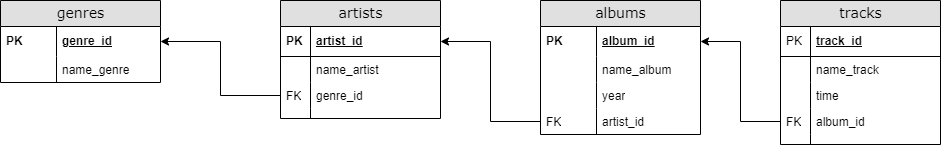

The diagram above was exported from draw.io. Its source (the exported page's mxGraphModel, read from the mxfile embedded in the PNG):
<mxGraphModel dx="1264" dy="535" grid="1" gridSize="10" guides="1" tooltips="1" connect="1" arrows="1" fold="1" page="1" pageScale="1" pageWidth="1100" pageHeight="850" background="none" math="0" shadow="0">
  <root>
    <mxCell id="0" />
    <mxCell id="1" parent="0" />
    <mxCell id="2e49270ec7c68f3f-1" value="genres" style="swimlane;html=1;fontStyle=0;childLayout=stackLayout;horizontal=1;startSize=26;fillColor=#e0e0e0;horizontalStack=0;resizeParent=1;resizeLast=0;collapsible=1;marginBottom=0;swimlaneFillColor=#ffffff;align=center;rounded=0;shadow=0;comic=0;labelBackgroundColor=none;strokeWidth=1;fontFamily=Verdana;fontSize=14" parent="1" vertex="1">
      <mxGeometry x="40" y="70" width="160" height="82" as="geometry" />
    </mxCell>
    <mxCell id="2e49270ec7c68f3f-2" value="genre_id" style="shape=partialRectangle;top=0;left=0;right=0;bottom=0;html=1;align=left;verticalAlign=middle;fillColor=none;spacingLeft=60;spacingRight=4;whiteSpace=wrap;overflow=hidden;rotatable=0;points=[[0,0.5],[1,0.5]];portConstraint=eastwest;dropTarget=0;fontStyle=5;" parent="2e49270ec7c68f3f-1" vertex="1">
      <mxGeometry y="26" width="160" height="30" as="geometry" />
    </mxCell>
    <mxCell id="2e49270ec7c68f3f-3" value="PK" style="shape=partialRectangle;fontStyle=1;top=0;left=0;bottom=0;html=1;fillColor=none;align=left;verticalAlign=middle;spacingLeft=4;spacingRight=4;whiteSpace=wrap;overflow=hidden;rotatable=0;points=[];portConstraint=eastwest;part=1;" parent="2e49270ec7c68f3f-2" vertex="1" connectable="0">
      <mxGeometry width="56" height="30" as="geometry" />
    </mxCell>
    <mxCell id="2e49270ec7c68f3f-6" value="name_genre" style="shape=partialRectangle;top=0;left=0;right=0;bottom=0;html=1;align=left;verticalAlign=top;fillColor=none;spacingLeft=60;spacingRight=4;whiteSpace=wrap;overflow=hidden;rotatable=0;points=[[0,0.5],[1,0.5]];portConstraint=eastwest;dropTarget=0;" parent="2e49270ec7c68f3f-1" vertex="1">
      <mxGeometry y="56" width="160" height="26" as="geometry" />
    </mxCell>
    <mxCell id="2e49270ec7c68f3f-7" value="" style="shape=partialRectangle;top=0;left=0;bottom=0;html=1;fillColor=none;align=left;verticalAlign=top;spacingLeft=4;spacingRight=4;whiteSpace=wrap;overflow=hidden;rotatable=0;points=[];portConstraint=eastwest;part=1;" parent="2e49270ec7c68f3f-6" vertex="1" connectable="0">
      <mxGeometry width="56" height="26" as="geometry" />
    </mxCell>
    <mxCell id="2e49270ec7c68f3f-8" value="artists" style="swimlane;html=1;fontStyle=0;childLayout=stackLayout;horizontal=1;startSize=26;fillColor=#e0e0e0;horizontalStack=0;resizeParent=1;resizeLast=0;collapsible=1;marginBottom=0;swimlaneFillColor=#ffffff;align=center;rounded=0;shadow=0;comic=0;labelBackgroundColor=none;strokeWidth=1;fontFamily=Verdana;fontSize=14;swimlaneLine=1;" parent="1" vertex="1">
      <mxGeometry x="320" y="70" width="160" height="118" as="geometry" />
    </mxCell>
    <mxCell id="2e49270ec7c68f3f-9" value="artist_id" style="shape=partialRectangle;top=0;left=0;right=0;bottom=1;html=1;align=left;verticalAlign=middle;fillColor=none;spacingLeft=34;spacingRight=4;whiteSpace=wrap;overflow=hidden;rotatable=0;points=[[0,0.5],[1,0.5]];portConstraint=eastwest;dropTarget=0;fontStyle=5;" parent="2e49270ec7c68f3f-8" vertex="1">
      <mxGeometry y="26" width="160" height="30" as="geometry" />
    </mxCell>
    <mxCell id="2e49270ec7c68f3f-10" value="PK" style="shape=partialRectangle;top=0;left=0;bottom=0;html=1;fillColor=none;align=left;verticalAlign=middle;spacingLeft=4;spacingRight=4;whiteSpace=wrap;overflow=hidden;rotatable=0;points=[];portConstraint=eastwest;part=1;fontStyle=1" parent="2e49270ec7c68f3f-9" vertex="1" connectable="0">
      <mxGeometry width="30" height="30" as="geometry" />
    </mxCell>
    <mxCell id="2e49270ec7c68f3f-11" value="name_artist" style="shape=partialRectangle;top=0;left=0;right=0;bottom=0;html=1;align=left;verticalAlign=top;fillColor=none;spacingLeft=34;spacingRight=4;whiteSpace=wrap;overflow=hidden;rotatable=0;points=[[0,0.5],[1,0.5]];portConstraint=eastwest;dropTarget=0;" parent="2e49270ec7c68f3f-8" vertex="1">
      <mxGeometry y="56" width="160" height="26" as="geometry" />
    </mxCell>
    <mxCell id="2e49270ec7c68f3f-12" value="" style="shape=partialRectangle;top=0;left=0;bottom=0;html=1;fillColor=none;align=left;verticalAlign=top;spacingLeft=4;spacingRight=4;whiteSpace=wrap;overflow=hidden;rotatable=0;points=[];portConstraint=eastwest;part=1;" parent="2e49270ec7c68f3f-11" vertex="1" connectable="0">
      <mxGeometry width="30" height="26" as="geometry" />
    </mxCell>
    <mxCell id="2e49270ec7c68f3f-13" value="genre_id" style="shape=partialRectangle;top=0;left=0;right=0;bottom=0;html=1;align=left;verticalAlign=top;fillColor=none;spacingLeft=34;spacingRight=4;whiteSpace=wrap;overflow=hidden;rotatable=0;points=[[0,0.5],[1,0.5]];portConstraint=eastwest;dropTarget=0;" parent="2e49270ec7c68f3f-8" vertex="1">
      <mxGeometry y="82" width="160" height="26" as="geometry" />
    </mxCell>
    <mxCell id="2e49270ec7c68f3f-14" value="FK" style="shape=partialRectangle;top=0;left=0;bottom=0;html=1;fillColor=none;align=left;verticalAlign=top;spacingLeft=4;spacingRight=4;whiteSpace=wrap;overflow=hidden;rotatable=0;points=[];portConstraint=eastwest;part=1;" parent="2e49270ec7c68f3f-13" vertex="1" connectable="0">
      <mxGeometry width="30" height="26" as="geometry" />
    </mxCell>
    <mxCell id="2e49270ec7c68f3f-17" value="" style="shape=partialRectangle;top=0;left=0;right=0;bottom=0;html=1;align=left;verticalAlign=top;fillColor=none;spacingLeft=34;spacingRight=4;whiteSpace=wrap;overflow=hidden;rotatable=0;points=[[0,0.5],[1,0.5]];portConstraint=eastwest;dropTarget=0;" parent="2e49270ec7c68f3f-8" vertex="1">
      <mxGeometry y="108" width="160" height="10" as="geometry" />
    </mxCell>
    <mxCell id="2e49270ec7c68f3f-18" value="" style="shape=partialRectangle;top=0;left=0;bottom=0;html=1;fillColor=none;align=left;verticalAlign=top;spacingLeft=4;spacingRight=4;whiteSpace=wrap;overflow=hidden;rotatable=0;points=[];portConstraint=eastwest;part=1;" parent="2e49270ec7c68f3f-17" vertex="1" connectable="0">
      <mxGeometry width="30" height="10" as="geometry" />
    </mxCell>
    <mxCell id="2e49270ec7c68f3f-30" value="tracks" style="swimlane;html=1;fontStyle=0;childLayout=stackLayout;horizontal=1;startSize=26;fillColor=#e0e0e0;horizontalStack=0;resizeParent=1;resizeLast=0;collapsible=1;marginBottom=0;swimlaneFillColor=#ffffff;align=center;rounded=0;shadow=0;comic=0;labelBackgroundColor=none;strokeWidth=1;fontFamily=Verdana;fontSize=14" parent="1" vertex="1">
      <mxGeometry x="820" y="70" width="160" height="144" as="geometry" />
    </mxCell>
    <mxCell id="2e49270ec7c68f3f-31" value="track_id" style="shape=partialRectangle;top=0;left=0;right=0;bottom=1;html=1;align=left;verticalAlign=middle;fillColor=none;spacingLeft=34;spacingRight=4;whiteSpace=wrap;overflow=hidden;rotatable=0;points=[[0,0.5],[1,0.5]];portConstraint=eastwest;dropTarget=0;fontStyle=5;" parent="2e49270ec7c68f3f-30" vertex="1">
      <mxGeometry y="26" width="160" height="30" as="geometry" />
    </mxCell>
    <mxCell id="2e49270ec7c68f3f-32" value="PK" style="shape=partialRectangle;top=0;left=0;bottom=0;html=1;fillColor=none;align=left;verticalAlign=middle;spacingLeft=4;spacingRight=4;whiteSpace=wrap;overflow=hidden;rotatable=0;points=[];portConstraint=eastwest;part=1;" parent="2e49270ec7c68f3f-31" vertex="1" connectable="0">
      <mxGeometry width="30" height="30" as="geometry" />
    </mxCell>
    <mxCell id="2e49270ec7c68f3f-33" value="name_track" style="shape=partialRectangle;top=0;left=0;right=0;bottom=0;html=1;align=left;verticalAlign=top;fillColor=none;spacingLeft=34;spacingRight=4;whiteSpace=wrap;overflow=hidden;rotatable=0;points=[[0,0.5],[1,0.5]];portConstraint=eastwest;dropTarget=0;" parent="2e49270ec7c68f3f-30" vertex="1">
      <mxGeometry y="56" width="160" height="26" as="geometry" />
    </mxCell>
    <mxCell id="2e49270ec7c68f3f-34" value="" style="shape=partialRectangle;top=0;left=0;bottom=0;html=1;fillColor=none;align=left;verticalAlign=top;spacingLeft=4;spacingRight=4;whiteSpace=wrap;overflow=hidden;rotatable=0;points=[];portConstraint=eastwest;part=1;" parent="2e49270ec7c68f3f-33" vertex="1" connectable="0">
      <mxGeometry width="30" height="26" as="geometry" />
    </mxCell>
    <mxCell id="2e49270ec7c68f3f-35" value="time" style="shape=partialRectangle;top=0;left=0;right=0;bottom=0;html=1;align=left;verticalAlign=top;fillColor=none;spacingLeft=34;spacingRight=4;whiteSpace=wrap;overflow=hidden;rotatable=0;points=[[0,0.5],[1,0.5]];portConstraint=eastwest;dropTarget=0;" parent="2e49270ec7c68f3f-30" vertex="1">
      <mxGeometry y="82" width="160" height="26" as="geometry" />
    </mxCell>
    <mxCell id="2e49270ec7c68f3f-36" value="" style="shape=partialRectangle;top=0;left=0;bottom=0;html=1;fillColor=none;align=left;verticalAlign=top;spacingLeft=4;spacingRight=4;whiteSpace=wrap;overflow=hidden;rotatable=0;points=[];portConstraint=eastwest;part=1;" parent="2e49270ec7c68f3f-35" vertex="1" connectable="0">
      <mxGeometry width="30" height="26" as="geometry" />
    </mxCell>
    <mxCell id="2e49270ec7c68f3f-37" value="album_id" style="shape=partialRectangle;top=0;left=0;right=0;bottom=0;html=1;align=left;verticalAlign=top;fillColor=none;spacingLeft=34;spacingRight=4;whiteSpace=wrap;overflow=hidden;rotatable=0;points=[[0,0.5],[1,0.5]];portConstraint=eastwest;dropTarget=0;" parent="2e49270ec7c68f3f-30" vertex="1">
      <mxGeometry y="108" width="160" height="26" as="geometry" />
    </mxCell>
    <mxCell id="2e49270ec7c68f3f-38" value="FK" style="shape=partialRectangle;top=0;left=0;bottom=0;html=1;fillColor=none;align=left;verticalAlign=top;spacingLeft=4;spacingRight=4;whiteSpace=wrap;overflow=hidden;rotatable=0;points=[];portConstraint=eastwest;part=1;" parent="2e49270ec7c68f3f-37" vertex="1" connectable="0">
      <mxGeometry width="30" height="26" as="geometry" />
    </mxCell>
    <mxCell id="2e49270ec7c68f3f-39" value="" style="shape=partialRectangle;top=0;left=0;right=0;bottom=0;html=1;align=left;verticalAlign=top;fillColor=none;spacingLeft=34;spacingRight=4;whiteSpace=wrap;overflow=hidden;rotatable=0;points=[[0,0.5],[1,0.5]];portConstraint=eastwest;dropTarget=0;" parent="2e49270ec7c68f3f-30" vertex="1">
      <mxGeometry y="134" width="160" height="10" as="geometry" />
    </mxCell>
    <mxCell id="2e49270ec7c68f3f-40" value="" style="shape=partialRectangle;top=0;left=0;bottom=0;html=1;fillColor=none;align=left;verticalAlign=top;spacingLeft=4;spacingRight=4;whiteSpace=wrap;overflow=hidden;rotatable=0;points=[];portConstraint=eastwest;part=1;" parent="2e49270ec7c68f3f-39" vertex="1" connectable="0">
      <mxGeometry width="30" height="10" as="geometry" />
    </mxCell>
    <mxCell id="2e49270ec7c68f3f-41" value="albums" style="swimlane;html=1;fontStyle=0;childLayout=stackLayout;horizontal=1;startSize=26;fillColor=#e0e0e0;horizontalStack=0;resizeParent=1;resizeLast=0;collapsible=1;marginBottom=0;swimlaneFillColor=#ffffff;align=center;rounded=0;shadow=0;comic=0;labelBackgroundColor=none;strokeWidth=1;fontFamily=Verdana;fontSize=14" parent="1" vertex="1">
      <mxGeometry x="580" y="70" width="160" height="134" as="geometry" />
    </mxCell>
    <mxCell id="2e49270ec7c68f3f-42" value="album_id" style="shape=partialRectangle;top=0;left=0;right=0;bottom=0;html=1;align=left;verticalAlign=middle;fillColor=none;spacingLeft=60;spacingRight=4;whiteSpace=wrap;overflow=hidden;rotatable=0;points=[[0,0.5],[1,0.5]];portConstraint=eastwest;dropTarget=0;fontStyle=5;" parent="2e49270ec7c68f3f-41" vertex="1">
      <mxGeometry y="26" width="160" height="30" as="geometry" />
    </mxCell>
    <mxCell id="2e49270ec7c68f3f-43" value="PK" style="shape=partialRectangle;fontStyle=1;top=0;left=0;bottom=0;html=1;fillColor=none;align=left;verticalAlign=middle;spacingLeft=4;spacingRight=4;whiteSpace=wrap;overflow=hidden;rotatable=0;points=[];portConstraint=eastwest;part=1;" parent="2e49270ec7c68f3f-42" vertex="1" connectable="0">
      <mxGeometry width="56" height="30" as="geometry" />
    </mxCell>
    <mxCell id="2e49270ec7c68f3f-46" value="name_album" style="shape=partialRectangle;top=0;left=0;right=0;bottom=0;html=1;align=left;verticalAlign=top;fillColor=none;spacingLeft=60;spacingRight=4;whiteSpace=wrap;overflow=hidden;rotatable=0;points=[[0,0.5],[1,0.5]];portConstraint=eastwest;dropTarget=0;" parent="2e49270ec7c68f3f-41" vertex="1">
      <mxGeometry y="56" width="160" height="26" as="geometry" />
    </mxCell>
    <mxCell id="2e49270ec7c68f3f-47" value="" style="shape=partialRectangle;top=0;left=0;bottom=0;html=1;fillColor=none;align=left;verticalAlign=top;spacingLeft=4;spacingRight=4;whiteSpace=wrap;overflow=hidden;rotatable=0;points=[];portConstraint=eastwest;part=1;" parent="2e49270ec7c68f3f-46" vertex="1" connectable="0">
      <mxGeometry width="56" height="26" as="geometry" />
    </mxCell>
    <mxCell id="Q2YNN4EqfP1NRgiDOGtF-1" value="year" style="shape=partialRectangle;top=0;left=0;right=0;bottom=0;html=1;align=left;verticalAlign=top;fillColor=none;spacingLeft=60;spacingRight=4;whiteSpace=wrap;overflow=hidden;rotatable=0;points=[[0,0.5],[1,0.5]];portConstraint=eastwest;dropTarget=0;" vertex="1" parent="2e49270ec7c68f3f-41">
      <mxGeometry y="82" width="160" height="26" as="geometry" />
    </mxCell>
    <mxCell id="Q2YNN4EqfP1NRgiDOGtF-2" value="" style="shape=partialRectangle;top=0;left=0;bottom=0;html=1;fillColor=none;align=left;verticalAlign=top;spacingLeft=4;spacingRight=4;whiteSpace=wrap;overflow=hidden;rotatable=0;points=[];portConstraint=eastwest;part=1;" vertex="1" connectable="0" parent="Q2YNN4EqfP1NRgiDOGtF-1">
      <mxGeometry width="56" height="26" as="geometry" />
    </mxCell>
    <mxCell id="Q2YNN4EqfP1NRgiDOGtF-3" value="artist_id" style="shape=partialRectangle;top=0;left=0;right=0;bottom=0;html=1;align=left;verticalAlign=top;fillColor=none;spacingLeft=60;spacingRight=4;whiteSpace=wrap;overflow=hidden;rotatable=0;points=[[0,0.5],[1,0.5]];portConstraint=eastwest;dropTarget=0;" vertex="1" parent="2e49270ec7c68f3f-41">
      <mxGeometry y="108" width="160" height="26" as="geometry" />
    </mxCell>
    <mxCell id="Q2YNN4EqfP1NRgiDOGtF-4" value="FK" style="shape=partialRectangle;top=0;left=0;bottom=0;html=1;fillColor=none;align=left;verticalAlign=top;spacingLeft=4;spacingRight=4;whiteSpace=wrap;overflow=hidden;rotatable=0;points=[];portConstraint=eastwest;part=1;" vertex="1" connectable="0" parent="Q2YNN4EqfP1NRgiDOGtF-3">
      <mxGeometry width="56" height="26" as="geometry" />
    </mxCell>
    <mxCell id="Q2YNN4EqfP1NRgiDOGtF-5" style="edgeStyle=orthogonalEdgeStyle;rounded=0;orthogonalLoop=1;jettySize=auto;html=1;entryX=1;entryY=0.5;entryDx=0;entryDy=0;" edge="1" parent="1" source="Q2YNN4EqfP1NRgiDOGtF-3" target="2e49270ec7c68f3f-9">
      <mxGeometry relative="1" as="geometry" />
    </mxCell>
    <mxCell id="Q2YNN4EqfP1NRgiDOGtF-6" style="edgeStyle=orthogonalEdgeStyle;rounded=0;orthogonalLoop=1;jettySize=auto;html=1;entryX=1;entryY=0.5;entryDx=0;entryDy=0;" edge="1" parent="1" source="2e49270ec7c68f3f-37" target="2e49270ec7c68f3f-42">
      <mxGeometry relative="1" as="geometry" />
    </mxCell>
    <mxCell id="Q2YNN4EqfP1NRgiDOGtF-7" style="edgeStyle=orthogonalEdgeStyle;rounded=0;orthogonalLoop=1;jettySize=auto;html=1;entryX=1;entryY=0.5;entryDx=0;entryDy=0;" edge="1" parent="1" source="2e49270ec7c68f3f-13" target="2e49270ec7c68f3f-2">
      <mxGeometry relative="1" as="geometry" />
    </mxCell>
  </root>
</mxGraphModel>